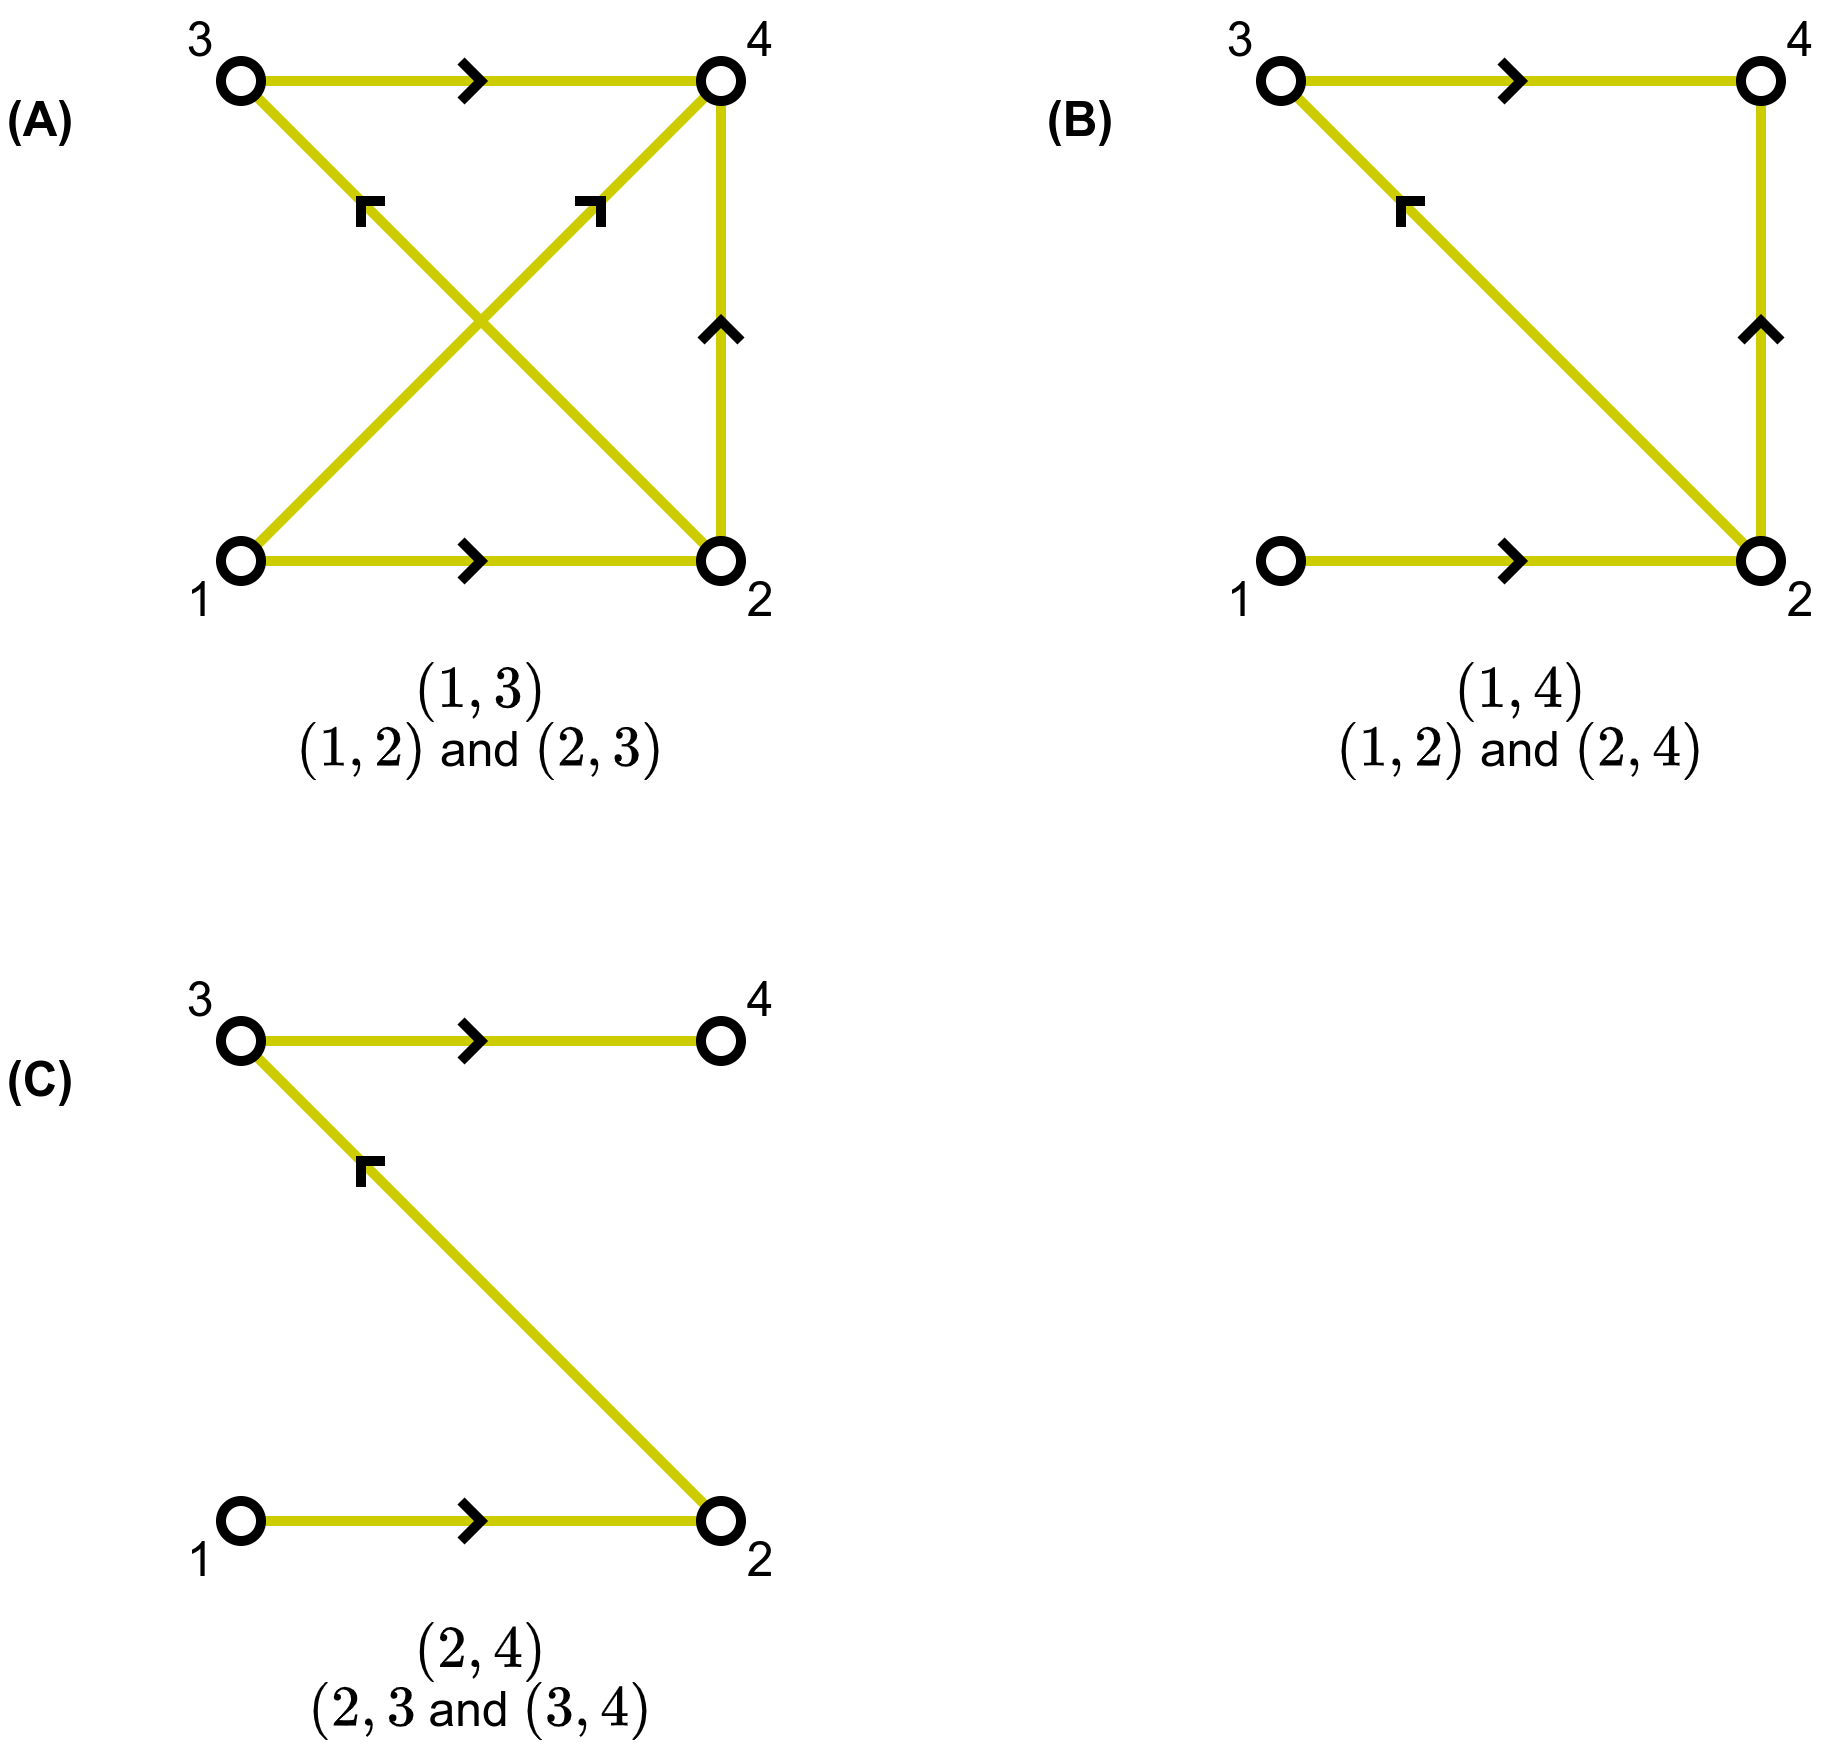

The diagram above was exported from draw.io. Its source (the exported page's mxGraphModel, read from the mxfile embedded in the PNG):
<mxGraphModel dx="2250" dy="1470" grid="1" gridSize="10" guides="1" tooltips="1" connect="1" arrows="1" fold="1" page="1" pageScale="1" pageWidth="850" pageHeight="1100" math="1" shadow="0">
  <root>
    <mxCell id="0" />
    <mxCell id="1" parent="0" />
    <mxCell id="2" style="rounded=0;orthogonalLoop=1;jettySize=auto;html=1;endArrow=none;endFill=0;strokeWidth=5;strokeColor=#CCCC00;" edge="1" source="12" target="13" parent="1">
      <mxGeometry relative="1" as="geometry" />
    </mxCell>
    <mxCell id="3" style="rounded=0;orthogonalLoop=1;jettySize=auto;html=1;endArrow=none;endFill=0;strokeWidth=5;strokeColor=#CCCC00;" edge="1" source="13" target="19" parent="1">
      <mxGeometry relative="1" as="geometry">
        <mxPoint x="178" y="1296" as="sourcePoint" />
        <mxPoint x="322" y="1404" as="targetPoint" />
      </mxGeometry>
    </mxCell>
    <mxCell id="4" style="rounded=0;orthogonalLoop=1;jettySize=auto;html=1;endArrow=none;endFill=0;strokeWidth=5;strokeColor=#CCCC00;" edge="1" source="14" target="19" parent="1">
      <mxGeometry relative="1" as="geometry">
        <mxPoint x="338" y="1404" as="sourcePoint" />
        <mxPoint x="482" y="1296" as="targetPoint" />
      </mxGeometry>
    </mxCell>
    <mxCell id="5" value="" style="endArrow=none;html=1;rounded=0;strokeWidth=5;" edge="1" parent="1">
      <mxGeometry width="50" height="50" relative="1" as="geometry">
        <mxPoint x="270" y="1270" as="sourcePoint" />
        <mxPoint x="270" y="1290" as="targetPoint" />
        <Array as="points">
          <mxPoint x="280" y="1280" />
        </Array>
      </mxGeometry>
    </mxCell>
    <mxCell id="6" value="&lt;font style=&quot;font-size: 24px;&quot;&gt;1&lt;/font&gt;" style="text;html=1;strokeColor=none;fillColor=none;align=center;verticalAlign=middle;whiteSpace=wrap;rounded=0;" vertex="1" parent="1">
      <mxGeometry x="120" y="1280" width="40" height="40" as="geometry" />
    </mxCell>
    <mxCell id="7" style="rounded=0;orthogonalLoop=1;jettySize=auto;html=1;endArrow=none;endFill=0;strokeWidth=5;strokeColor=#CCCC00;" edge="1" source="12" target="19" parent="1">
      <mxGeometry relative="1" as="geometry">
        <mxPoint x="170" y="1280" as="sourcePoint" />
        <mxPoint x="170" y="1060" as="targetPoint" />
      </mxGeometry>
    </mxCell>
    <mxCell id="8" style="rounded=0;orthogonalLoop=1;jettySize=auto;html=1;endArrow=none;endFill=0;strokeWidth=5;strokeColor=#CCCC00;" edge="1" source="14" target="13" parent="1">
      <mxGeometry relative="1" as="geometry">
        <mxPoint x="177" y="1283" as="sourcePoint" />
        <mxPoint x="403" y="1057" as="targetPoint" />
      </mxGeometry>
    </mxCell>
    <mxCell id="9" value="&lt;font style=&quot;font-size: 24px;&quot;&gt;2&lt;/font&gt;" style="text;html=1;strokeColor=none;fillColor=none;align=center;verticalAlign=middle;whiteSpace=wrap;rounded=0;" vertex="1" parent="1">
      <mxGeometry x="400" y="1280" width="40" height="40" as="geometry" />
    </mxCell>
    <mxCell id="10" value="&lt;font style=&quot;font-size: 24px;&quot;&gt;4&lt;/font&gt;" style="text;html=1;strokeColor=none;fillColor=none;align=center;verticalAlign=middle;whiteSpace=wrap;rounded=0;" vertex="1" parent="1">
      <mxGeometry x="400" y="1000" width="40" height="40" as="geometry" />
    </mxCell>
    <mxCell id="11" value="&lt;font style=&quot;font-size: 24px;&quot;&gt;3&lt;/font&gt;" style="text;html=1;strokeColor=none;fillColor=none;align=center;verticalAlign=middle;whiteSpace=wrap;rounded=0;" vertex="1" parent="1">
      <mxGeometry x="120" y="1000" width="40" height="40" as="geometry" />
    </mxCell>
    <mxCell id="12" value="" style="ellipse;whiteSpace=wrap;html=1;strokeWidth=5;" vertex="1" parent="1">
      <mxGeometry x="150" y="1270" width="20" height="20" as="geometry" />
    </mxCell>
    <mxCell id="13" value="" style="ellipse;whiteSpace=wrap;html=1;strokeWidth=5;fillColor=default;" vertex="1" parent="1">
      <mxGeometry x="390" y="1270" width="20" height="20" as="geometry" />
    </mxCell>
    <mxCell id="14" value="" style="ellipse;whiteSpace=wrap;html=1;strokeWidth=5;" vertex="1" parent="1">
      <mxGeometry x="150" y="1030" width="20" height="20" as="geometry" />
    </mxCell>
    <mxCell id="15" value="" style="endArrow=none;html=1;rounded=0;strokeWidth=5;" edge="1" parent="1">
      <mxGeometry width="50" height="50" relative="1" as="geometry">
        <mxPoint x="270" y="1030" as="sourcePoint" />
        <mxPoint x="270" y="1050" as="targetPoint" />
        <Array as="points">
          <mxPoint x="280" y="1040" />
        </Array>
      </mxGeometry>
    </mxCell>
    <mxCell id="16" value="" style="endArrow=none;html=1;rounded=0;strokeWidth=5;" edge="1" parent="1">
      <mxGeometry width="50" height="50" relative="1" as="geometry">
        <mxPoint x="410" y="1170" as="sourcePoint" />
        <mxPoint x="390" y="1170" as="targetPoint" />
        <Array as="points">
          <mxPoint x="400" y="1160" />
        </Array>
      </mxGeometry>
    </mxCell>
    <mxCell id="17" value="" style="endArrow=none;html=1;rounded=0;strokeWidth=5;" edge="1" parent="1">
      <mxGeometry width="50" height="50" relative="1" as="geometry">
        <mxPoint x="232" y="1100" as="sourcePoint" />
        <mxPoint x="220" y="1113" as="targetPoint" />
        <Array as="points">
          <mxPoint x="220" y="1100" />
        </Array>
      </mxGeometry>
    </mxCell>
    <mxCell id="18" value="" style="endArrow=none;html=1;rounded=0;strokeWidth=5;" edge="1" parent="1">
      <mxGeometry width="50" height="50" relative="1" as="geometry">
        <mxPoint x="327" y="1100" as="sourcePoint" />
        <mxPoint x="340" y="1113" as="targetPoint" />
        <Array as="points">
          <mxPoint x="340" y="1100" />
        </Array>
      </mxGeometry>
    </mxCell>
    <mxCell id="19" value="" style="ellipse;whiteSpace=wrap;html=1;strokeWidth=5;" vertex="1" parent="1">
      <mxGeometry x="390" y="1030" width="20" height="20" as="geometry" />
    </mxCell>
    <mxCell id="20" value="&lt;font style=&quot;font-size: 24px;&quot;&gt;&lt;b&gt;(A)&lt;/b&gt;&lt;/font&gt;" style="text;html=1;strokeColor=none;fillColor=none;align=center;verticalAlign=middle;whiteSpace=wrap;rounded=0;" vertex="1" parent="1">
      <mxGeometry x="40" y="1040" width="40" height="40" as="geometry" />
    </mxCell>
    <mxCell id="21" style="rounded=0;orthogonalLoop=1;jettySize=auto;html=1;endArrow=none;endFill=0;strokeWidth=5;strokeColor=#CCCC00;" edge="1" source="30" target="31" parent="1">
      <mxGeometry relative="1" as="geometry" />
    </mxCell>
    <mxCell id="22" style="rounded=0;orthogonalLoop=1;jettySize=auto;html=1;endArrow=none;endFill=0;strokeWidth=5;strokeColor=#CCCC00;" edge="1" source="31" target="36" parent="1">
      <mxGeometry relative="1" as="geometry">
        <mxPoint x="698" y="1296" as="sourcePoint" />
        <mxPoint x="842" y="1404" as="targetPoint" />
      </mxGeometry>
    </mxCell>
    <mxCell id="23" style="rounded=0;orthogonalLoop=1;jettySize=auto;html=1;endArrow=none;endFill=0;strokeWidth=5;strokeColor=#CCCC00;" edge="1" source="32" target="36" parent="1">
      <mxGeometry relative="1" as="geometry">
        <mxPoint x="858" y="1404" as="sourcePoint" />
        <mxPoint x="1002" y="1296" as="targetPoint" />
      </mxGeometry>
    </mxCell>
    <mxCell id="24" value="" style="endArrow=none;html=1;rounded=0;strokeWidth=5;" edge="1" parent="1">
      <mxGeometry width="50" height="50" relative="1" as="geometry">
        <mxPoint x="790" y="1270" as="sourcePoint" />
        <mxPoint x="790" y="1290" as="targetPoint" />
        <Array as="points">
          <mxPoint x="800" y="1280" />
        </Array>
      </mxGeometry>
    </mxCell>
    <mxCell id="25" value="&lt;font style=&quot;font-size: 24px;&quot;&gt;1&lt;/font&gt;" style="text;html=1;strokeColor=none;fillColor=none;align=center;verticalAlign=middle;whiteSpace=wrap;rounded=0;" vertex="1" parent="1">
      <mxGeometry x="640" y="1280" width="40" height="40" as="geometry" />
    </mxCell>
    <mxCell id="26" style="rounded=0;orthogonalLoop=1;jettySize=auto;html=1;endArrow=none;endFill=0;strokeWidth=5;strokeColor=#CCCC00;" edge="1" source="32" target="31" parent="1">
      <mxGeometry relative="1" as="geometry">
        <mxPoint x="697" y="1283" as="sourcePoint" />
        <mxPoint x="923" y="1057" as="targetPoint" />
      </mxGeometry>
    </mxCell>
    <mxCell id="27" value="&lt;font style=&quot;font-size: 24px;&quot;&gt;2&lt;/font&gt;" style="text;html=1;strokeColor=none;fillColor=none;align=center;verticalAlign=middle;whiteSpace=wrap;rounded=0;" vertex="1" parent="1">
      <mxGeometry x="920" y="1280" width="40" height="40" as="geometry" />
    </mxCell>
    <mxCell id="28" value="&lt;font style=&quot;font-size: 24px;&quot;&gt;4&lt;/font&gt;" style="text;html=1;strokeColor=none;fillColor=none;align=center;verticalAlign=middle;whiteSpace=wrap;rounded=0;" vertex="1" parent="1">
      <mxGeometry x="920" y="1000" width="40" height="40" as="geometry" />
    </mxCell>
    <mxCell id="29" value="&lt;font style=&quot;font-size: 24px;&quot;&gt;3&lt;/font&gt;" style="text;html=1;strokeColor=none;fillColor=none;align=center;verticalAlign=middle;whiteSpace=wrap;rounded=0;" vertex="1" parent="1">
      <mxGeometry x="640" y="1000" width="40" height="40" as="geometry" />
    </mxCell>
    <mxCell id="30" value="" style="ellipse;whiteSpace=wrap;html=1;strokeWidth=5;" vertex="1" parent="1">
      <mxGeometry x="670" y="1270" width="20" height="20" as="geometry" />
    </mxCell>
    <mxCell id="31" value="" style="ellipse;whiteSpace=wrap;html=1;strokeWidth=5;fillColor=default;" vertex="1" parent="1">
      <mxGeometry x="910" y="1270" width="20" height="20" as="geometry" />
    </mxCell>
    <mxCell id="32" value="" style="ellipse;whiteSpace=wrap;html=1;strokeWidth=5;" vertex="1" parent="1">
      <mxGeometry x="670" y="1030" width="20" height="20" as="geometry" />
    </mxCell>
    <mxCell id="33" value="" style="endArrow=none;html=1;rounded=0;strokeWidth=5;" edge="1" parent="1">
      <mxGeometry width="50" height="50" relative="1" as="geometry">
        <mxPoint x="790" y="1030" as="sourcePoint" />
        <mxPoint x="790" y="1050" as="targetPoint" />
        <Array as="points">
          <mxPoint x="800" y="1040" />
        </Array>
      </mxGeometry>
    </mxCell>
    <mxCell id="34" value="" style="endArrow=none;html=1;rounded=0;strokeWidth=5;" edge="1" parent="1">
      <mxGeometry width="50" height="50" relative="1" as="geometry">
        <mxPoint x="930" y="1170" as="sourcePoint" />
        <mxPoint x="910" y="1170" as="targetPoint" />
        <Array as="points">
          <mxPoint x="920" y="1160" />
        </Array>
      </mxGeometry>
    </mxCell>
    <mxCell id="35" value="" style="endArrow=none;html=1;rounded=0;strokeWidth=5;" edge="1" parent="1">
      <mxGeometry width="50" height="50" relative="1" as="geometry">
        <mxPoint x="752" y="1100" as="sourcePoint" />
        <mxPoint x="740" y="1113" as="targetPoint" />
        <Array as="points">
          <mxPoint x="740" y="1100" />
        </Array>
      </mxGeometry>
    </mxCell>
    <mxCell id="36" value="" style="ellipse;whiteSpace=wrap;html=1;strokeWidth=5;" vertex="1" parent="1">
      <mxGeometry x="910" y="1030" width="20" height="20" as="geometry" />
    </mxCell>
    <mxCell id="37" value="&lt;font style=&quot;font-size: 24px;&quot;&gt;&lt;b&gt;(B)&lt;/b&gt;&lt;/font&gt;" style="text;html=1;strokeColor=none;fillColor=none;align=center;verticalAlign=middle;whiteSpace=wrap;rounded=0;" vertex="1" parent="1">
      <mxGeometry x="560" y="1040" width="40" height="40" as="geometry" />
    </mxCell>
    <mxCell id="38" value="&lt;font style=&quot;font-size: 24px;&quot;&gt;\((1, 3)\)&lt;br&gt;\((1, 2)\) and \((2, 3)\)&lt;br&gt;&lt;/font&gt;" style="text;html=1;strokeColor=none;fillColor=none;align=center;verticalAlign=middle;whiteSpace=wrap;rounded=0;" vertex="1" parent="1">
      <mxGeometry x="160" y="1320" width="240" height="80" as="geometry" />
    </mxCell>
    <mxCell id="39" value="&lt;font style=&quot;font-size: 24px;&quot;&gt;\((1, 4)\)&lt;br&gt;\((1, 2)\) and \((2, 4)\)&lt;br&gt;&lt;/font&gt;" style="text;html=1;strokeColor=none;fillColor=none;align=center;verticalAlign=middle;whiteSpace=wrap;rounded=0;" vertex="1" parent="1">
      <mxGeometry x="680" y="1320" width="240" height="80" as="geometry" />
    </mxCell>
    <mxCell id="40" style="rounded=0;orthogonalLoop=1;jettySize=auto;html=1;endArrow=none;endFill=0;strokeWidth=5;strokeColor=#CCCC00;" edge="1" source="48" target="49" parent="1">
      <mxGeometry relative="1" as="geometry" />
    </mxCell>
    <mxCell id="41" style="rounded=0;orthogonalLoop=1;jettySize=auto;html=1;endArrow=none;endFill=0;strokeWidth=5;strokeColor=#CCCC00;" edge="1" source="50" target="53" parent="1">
      <mxGeometry relative="1" as="geometry">
        <mxPoint x="338" y="1884" as="sourcePoint" />
        <mxPoint x="482" y="1776" as="targetPoint" />
      </mxGeometry>
    </mxCell>
    <mxCell id="42" value="" style="endArrow=none;html=1;rounded=0;strokeWidth=5;" edge="1" parent="1">
      <mxGeometry width="50" height="50" relative="1" as="geometry">
        <mxPoint x="270" y="1750" as="sourcePoint" />
        <mxPoint x="270" y="1770" as="targetPoint" />
        <Array as="points">
          <mxPoint x="280" y="1760" />
        </Array>
      </mxGeometry>
    </mxCell>
    <mxCell id="43" value="&lt;font style=&quot;font-size: 24px;&quot;&gt;1&lt;/font&gt;" style="text;html=1;strokeColor=none;fillColor=none;align=center;verticalAlign=middle;whiteSpace=wrap;rounded=0;" vertex="1" parent="1">
      <mxGeometry x="120" y="1760" width="40" height="40" as="geometry" />
    </mxCell>
    <mxCell id="44" style="rounded=0;orthogonalLoop=1;jettySize=auto;html=1;endArrow=none;endFill=0;strokeWidth=5;strokeColor=#CCCC00;" edge="1" source="50" target="49" parent="1">
      <mxGeometry relative="1" as="geometry">
        <mxPoint x="177" y="1763" as="sourcePoint" />
        <mxPoint x="403" y="1537" as="targetPoint" />
      </mxGeometry>
    </mxCell>
    <mxCell id="45" value="&lt;font style=&quot;font-size: 24px;&quot;&gt;2&lt;/font&gt;" style="text;html=1;strokeColor=none;fillColor=none;align=center;verticalAlign=middle;whiteSpace=wrap;rounded=0;" vertex="1" parent="1">
      <mxGeometry x="400" y="1760" width="40" height="40" as="geometry" />
    </mxCell>
    <mxCell id="46" value="&lt;font style=&quot;font-size: 24px;&quot;&gt;4&lt;/font&gt;" style="text;html=1;strokeColor=none;fillColor=none;align=center;verticalAlign=middle;whiteSpace=wrap;rounded=0;" vertex="1" parent="1">
      <mxGeometry x="400" y="1480" width="40" height="40" as="geometry" />
    </mxCell>
    <mxCell id="47" value="&lt;font style=&quot;font-size: 24px;&quot;&gt;3&lt;/font&gt;" style="text;html=1;strokeColor=none;fillColor=none;align=center;verticalAlign=middle;whiteSpace=wrap;rounded=0;" vertex="1" parent="1">
      <mxGeometry x="120" y="1480" width="40" height="40" as="geometry" />
    </mxCell>
    <mxCell id="48" value="" style="ellipse;whiteSpace=wrap;html=1;strokeWidth=5;" vertex="1" parent="1">
      <mxGeometry x="150" y="1750" width="20" height="20" as="geometry" />
    </mxCell>
    <mxCell id="49" value="" style="ellipse;whiteSpace=wrap;html=1;strokeWidth=5;fillColor=default;" vertex="1" parent="1">
      <mxGeometry x="390" y="1750" width="20" height="20" as="geometry" />
    </mxCell>
    <mxCell id="50" value="" style="ellipse;whiteSpace=wrap;html=1;strokeWidth=5;" vertex="1" parent="1">
      <mxGeometry x="150" y="1510" width="20" height="20" as="geometry" />
    </mxCell>
    <mxCell id="51" value="" style="endArrow=none;html=1;rounded=0;strokeWidth=5;" edge="1" parent="1">
      <mxGeometry width="50" height="50" relative="1" as="geometry">
        <mxPoint x="270" y="1510" as="sourcePoint" />
        <mxPoint x="270" y="1530" as="targetPoint" />
        <Array as="points">
          <mxPoint x="280" y="1520" />
        </Array>
      </mxGeometry>
    </mxCell>
    <mxCell id="52" value="" style="endArrow=none;html=1;rounded=0;strokeWidth=5;" edge="1" parent="1">
      <mxGeometry width="50" height="50" relative="1" as="geometry">
        <mxPoint x="232" y="1580" as="sourcePoint" />
        <mxPoint x="220" y="1593" as="targetPoint" />
        <Array as="points">
          <mxPoint x="220" y="1580" />
        </Array>
      </mxGeometry>
    </mxCell>
    <mxCell id="53" value="" style="ellipse;whiteSpace=wrap;html=1;strokeWidth=5;" vertex="1" parent="1">
      <mxGeometry x="390" y="1510" width="20" height="20" as="geometry" />
    </mxCell>
    <mxCell id="54" value="&lt;font style=&quot;font-size: 24px;&quot;&gt;&lt;b&gt;(C)&lt;/b&gt;&lt;/font&gt;" style="text;html=1;strokeColor=none;fillColor=none;align=center;verticalAlign=middle;whiteSpace=wrap;rounded=0;" vertex="1" parent="1">
      <mxGeometry x="40" y="1520" width="40" height="40" as="geometry" />
    </mxCell>
    <mxCell id="55" value="&lt;font style=&quot;font-size: 24px;&quot;&gt;\((2, 4)\)&lt;br&gt;\((2,3\) and \((3, 4)\)&lt;br&gt;&lt;/font&gt;" style="text;html=1;strokeColor=none;fillColor=none;align=center;verticalAlign=middle;whiteSpace=wrap;rounded=0;" vertex="1" parent="1">
      <mxGeometry x="160" y="1800" width="240" height="80" as="geometry" />
    </mxCell>
  </root>
</mxGraphModel>